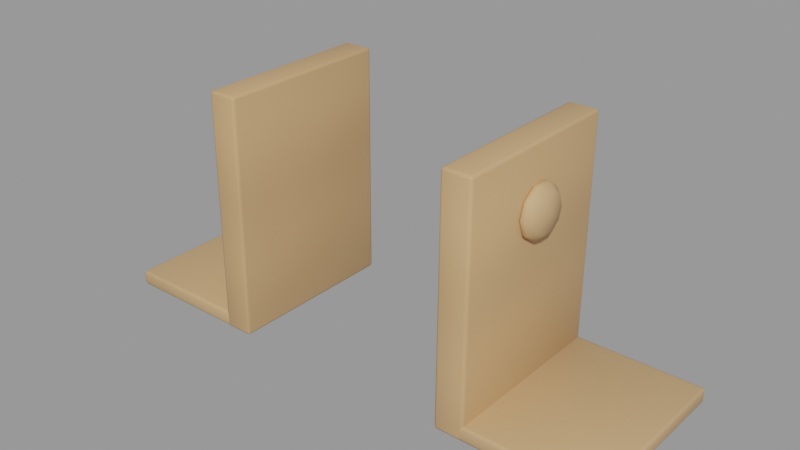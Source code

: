 # Source: bookend_wood.blend  (saved by Blender 3.4.6; exported with 4.5.12 LTS)
import bpy
from mathutils import Matrix  # noqa: F401  (used for matrix-valued properties, if any)

bpy.ops.wm.read_factory_settings(use_empty=True)
scene = bpy.context.scene
scene.name = 'Scene'

# ---- collections
col_buchst_tzen_aus_holz = bpy.data.collections.new('Buchstützen aus Holz'); scene.collection.children.link(col_buchst_tzen_aus_holz)

# ---- materials (node trees are filled in below, after node groups)
mat_wood = bpy.data.materials.new('wood')
mat_wood.use_transparent_shadow = False

# ---- node groups
ng_auto_smooth = bpy.data.node_groups.new('Auto Smooth', 'GeometryNodeTree')
_s = ng_auto_smooth.interface.new_socket(name='Geometry', in_out='OUTPUT', socket_type='NodeSocketGeometry')
_s = ng_auto_smooth.interface.new_socket(name='Geometry', in_out='INPUT', socket_type='NodeSocketGeometry')
_s = ng_auto_smooth.interface.new_socket(name='Angle', in_out='INPUT', socket_type='NodeSocketFloat')
_s.subtype = 'ANGLE'
_s.min_value = 0.0
_s.max_value = 3.142
ng_auto_smooth.is_modifier = True
_N = ng_auto_smooth.nodes; _L = ng_auto_smooth.links
n0 = _N.new('NodeGroupOutput'); n0.name = 'Group Output'; n0.location = (480, -100)
n1 = _N.new('NodeGroupInput'); n1.name = 'Group Input'; n1.location = (-420, -300)
n2 = _N.new('NodeGroupInput'); n2.name = 'Group Input.001'; n2.location = (-60, -100)
n3 = _N.new('GeometryNodeSetShadeSmooth'); n3.name = 'Set Shade Smooth'; n3.location = (120, -100)
n3.domain = 'EDGE'
n4 = _N.new('GeometryNodeSetShadeSmooth'); n4.name = 'Set Shade Smooth.001'; n4.location = (300, -100)
n5 = _N.new('GeometryNodeInputMeshEdgeAngle'); n5.name = 'Edge Angle'; n5.location = (-420, -220)
n6 = _N.new('GeometryNodeInputEdgeSmooth'); n6.name = 'Is Edge Smooth'; n6.location = (-60, -160)
n7 = _N.new('GeometryNodeInputShadeSmooth'); n7.name = 'Is Face Smooth'; n7.location = (-240, -340)
n8 = _N.new('FunctionNodeBooleanMath'); n8.name = 'Boolean Math'; n8.location = (-60, -220)
n9 = _N.new('FunctionNodeCompare'); n9.name = 'Compare'; n9.location = (-240, -180)
n9.operation = 'LESS_EQUAL'
_L.new(n5.outputs[0], n9.inputs[0])
_L.new(n4.outputs[0], n0.inputs[0])
_L.new(n1.outputs[1], n9.inputs[1])
_L.new(n9.outputs[0], n8.inputs[0])
_L.new(n7.outputs[0], n8.inputs[1])
_L.new(n2.outputs[0], n3.inputs[0])
_L.new(n6.outputs[0], n3.inputs[1])
_L.new(n3.outputs[0], n4.inputs[0])
_L.new(n8.outputs[0], n3.inputs[2])
n0.is_active_output = True

# ---- material node trees
mat_wood.use_nodes = True; mat_wood.node_tree.nodes.clear()
_N = mat_wood.node_tree.nodes; _L = mat_wood.node_tree.links
n0 = _N.new('ShaderNodeBsdfPrincipled'); n0.name = 'Principled BSDF'; n0.location = (10, 300)
n0.distribution = 'GGX'
n0.subsurface_method = 'RANDOM_WALK_SKIN'
n0.inputs[2].default_value = 0.62
n0.inputs[3].default_value = 1.45
n0.inputs[13].default_value = 0.3
n0.inputs[27].default_value = (0.0, 0.0, 0.0, 1.0)
n0.inputs[28].default_value = 1.0
n1 = _N.new('ShaderNodeOutputMaterial'); n1.name = 'Material Output'; n1.location = (300, 300)
n2 = _N.new('ShaderNodeTexCoord'); n2.name = 'Texture Coordinate'; n2.location = (0, 0)
n3 = _N.new('ShaderNodeRGB'); n3.name = 'RGB'; n3.location = (0, 0)
n3.outputs[0].default_value = (0.6038, 0.3672, 0.1789, 1.0)
n4 = _N.new('ShaderNodeAttribute'); n4.name = 'Attribute'; n4.location = (0, 0)
n4.attribute_name = 'tint'
n5 = _N.new('ShaderNodeMixRGB'); n5.name = 'Mix (Legacy)'; n5.location = (0, 0)
n5.blend_type = 'MULTIPLY'
n5.inputs[0].default_value = 1.0
n6 = _N.new('ShaderNodeTexNoise'); n6.name = 'Noise Texture'; n6.location = (0, 0)
n6.inputs[2].default_value = 4.0
n6.inputs[3].default_value = 4.0
n7 = _N.new('ShaderNodeMapRange'); n7.name = 'Map Range'; n7.location = (0, 0)
n7.inputs[1].default_value = 0.3
n7.inputs[2].default_value = 0.7
n7.inputs[3].default_value = 0.93
n7.inputs[4].default_value = 1.07
n8 = _N.new('ShaderNodeHueSaturation'); n8.name = 'Hue Saturation Value'; n8.location = (0, 0)
n9 = _N.new('ShaderNodeTexWave'); n9.name = 'Wave Texture'; n9.location = (0, 0)
n9.bands_direction = 'Z'
n9.inputs[1].default_value = 3.5
n9.inputs[2].default_value = 3.0
n10 = _N.new('ShaderNodeMapRange'); n10.name = 'Map Range.001'; n10.location = (0, 0)
n10.inputs[3].default_value = 0.92
n11 = _N.new('ShaderNodeHueSaturation'); n11.name = 'Hue Saturation Value.001'; n11.location = (0, 0)
_L.new(n0.outputs[0], n1.inputs[0])
_L.new(n3.outputs[0], n5.inputs[1])
_L.new(n4.outputs[0], n5.inputs[2])
_L.new(n2.outputs[3], n6.inputs[0])
_L.new(n6.outputs[0], n7.inputs[0])
_L.new(n5.outputs[0], n8.inputs[4])
_L.new(n7.outputs[0], n8.inputs[2])
_L.new(n2.outputs[3], n9.inputs[0])
_L.new(n9.outputs[1], n10.inputs[0])
_L.new(n8.outputs[0], n11.inputs[4])
_L.new(n10.outputs[0], n11.inputs[2])
_L.new(n11.outputs[0], n0.inputs[0])
n1.is_active_output = True

# ---- meshes
me_buchst_tze = bpy.data.meshes.new('Buchstütze')
me_buchst_tze.from_pydata([(-0.1794, -0.05907, -0.0004169), (-0.1796, 0.06045, -0.0003376), (-0.1795, 0.06042, 0.009728), (-0.1793, -0.0591, 0.009644), (-0.07976, -0.05938, 5.997e-05), (-0.07966, -0.05939, 0.01014), (-0.07973, 0.06077, 0.01001), (-0.07978, 0.06079, -7.581e-05), (-0.09465, -0.05958, -4.572e-05), (-0.09483, 0.06052, 2.039e-05), (-0.09389, 0.05992, 0.1614), (-0.09355, -0.05993, 0.1615), (-0.07472, -0.05968, 2.901e-05), (-0.07366, -0.05993, 0.1616), (-0.074, 0.05994, 0.1615), (-0.0749, 0.06052, 9.466e-05), (-0.09223, 0.0003112, 0.1211), (-0.09307, -0.0159, 0.1211), (-0.09303, -0.01286, 0.1306), (-0.09303, -0.004805, 0.1366), (-0.09306, 0.005204, 0.1366), (-0.09313, 0.01334, 0.1307), (-0.09319, 0.0165, 0.1211), (-0.09323, 0.01347, 0.1115), (-0.09323, 0.005415, 0.1055), (-0.09319, -0.004596, 0.1055), (-0.09313, -0.01274, 0.1115), (-0.09665, -0.0177, 0.121), (-0.0966, -0.01433, 0.1317), (-0.0966, -0.005377, 0.1383), (-0.09664, 0.005743, 0.1383), (-0.09671, 0.01478, 0.1317), (-0.09678, 0.01829, 0.1211), (-0.09682, 0.01493, 0.1104), (-0.09682, 0.00598, 0.1038), (-0.09678, -0.005143, 0.1038), (-0.09672, -0.01419, 0.1104), (-0.102, -0.0123, 0.121), (-0.102, -0.009942, 0.1285), (-0.102, -0.003675, 0.1331), (-0.102, 0.004109, 0.1331), (-0.1021, 0.01044, 0.1285), (-0.1021, 0.01289, 0.121), (-0.1022, 0.01054, 0.1136), (-0.1022, 0.004278, 0.1089), (-0.1021, -0.003507, 0.1089), (-0.1021, -0.009839, 0.1135), (-0.1039, 0.0003032, 0.121)], [], [(0, 3, 2, 1), (4, 7, 6, 5), (0, 4, 5, 3), (1, 2, 6, 7), (0, 1, 7, 4), (3, 5, 6, 2), (8, 11, 10, 9), (12, 15, 14, 13), (8, 12, 13, 11), (9, 10, 14, 15), (8, 9, 15, 12), (11, 13, 14, 10), (16, 18, 17), (16, 19, 18), (16, 20, 19), (16, 21, 20), (16, 22, 21), (16, 23, 22), (16, 24, 23), (16, 25, 24), (16, 26, 25), (16, 17, 26), (17, 18, 28, 27), (18, 19, 29, 28), (19, 20, 30, 29), (20, 21, 31, 30), (21, 22, 32, 31), (22, 23, 33, 32), (23, 24, 34, 33), (24, 25, 35, 34), (25, 26, 36, 35), (26, 17, 27, 36), (27, 28, 38, 37), (28, 29, 39, 38), (29, 30, 40, 39), (30, 31, 41, 40), (31, 32, 42, 41), (32, 33, 43, 42), (33, 34, 44, 43), (34, 35, 45, 44), (35, 36, 46, 45), (36, 27, 37, 46), (37, 38, 47), (38, 39, 47), (39, 40, 47), (40, 41, 47), (41, 42, 47), (42, 43, 47), (43, 44, 47), (44, 45, 47), (45, 46, 47), (46, 37, 47)])
me_buchst_tze.polygons.foreach_set('use_smooth', [True] * 52)
_ca = me_buchst_tze.color_attributes.new('tint', 'FLOAT_COLOR', 'POINT')
_ca.data.foreach_set('color', [1.039, 1.033, 1.027, 1.0, 1.039, 1.033, 1.027, 1.0, 1.039, 1.033, 1.027, 1.0, 1.039, 1.033, 1.027, 1.0, 1.039, 1.033, 1.027, 1.0, 1.039, 1.033, 1.027, 1.0, 1.039, 1.033, 1.027, 1.0, 1.039, 1.033, 1.027, 1.0, 0.9905, 0.9683, 0.946, 1.0, 0.9905, 0.9683, 0.946, 1.0, 0.9905, 0.9683, 0.946, 1.0, 0.9905, 0.9683, 0.946, 1.0, 0.9905, 0.9683, 0.946, 1.0, 0.9905, 0.9683, 0.946, 1.0, 0.9905, 0.9683, 0.946, 1.0, 0.9905, 0.9683, 0.946, 1.0, 0.9868, 0.9646, 0.9425, 1.0, 0.9868, 0.9646, 0.9425, 1.0, 0.9868, 0.9646, 0.9425, 1.0, 0.9868, 0.9646, 0.9425, 1.0, 0.9868, 0.9646, 0.9425, 1.0, 0.9868, 0.9646, 0.9425, 1.0, 0.9868, 0.9646, 0.9425, 1.0, 0.9868, 0.9646, 0.9425, 1.0, 0.9868, 0.9646, 0.9425, 1.0, 0.9868, 0.9646, 0.9425, 1.0, 0.9868, 0.9646, 0.9425, 1.0, 0.9868, 0.9646, 0.9425, 1.0, 0.9868, 0.9646, 0.9425, 1.0, 0.9868, 0.9646, 0.9425, 1.0, 0.9868, 0.9646, 0.9425, 1.0, 0.9868, 0.9646, 0.9425, 1.0, 0.9868, 0.9646, 0.9425, 1.0, 0.9868, 0.9646, 0.9425, 1.0, 0.9868, 0.9646, 0.9425, 1.0, 0.9868, 0.9646, 0.9425, 1.0, 0.9868, 0.9646, 0.9425, 1.0, 0.9868, 0.9646, 0.9425, 1.0, 0.9868, 0.9646, 0.9425, 1.0, 0.9868, 0.9646, 0.9425, 1.0, 0.9868, 0.9646, 0.9425, 1.0, 0.9868, 0.9646, 0.9425, 1.0, 0.9868, 0.9646, 0.9425, 1.0, 0.9868, 0.9646, 0.9425, 1.0, 0.9868, 0.9646, 0.9425, 1.0, 0.9868, 0.9646, 0.9425, 1.0, 0.9868, 0.9646, 0.9425, 1.0, 0.9868, 0.9646, 0.9425, 1.0])
me_buchst_tze.materials.append(mat_wood)
me_buchst_tze.update()
me_buchst_tze_001 = bpy.data.meshes.new('Buchstütze.001')
me_buchst_tze_001.from_pydata([(0.08027, -0.05987, 0.0005601), (0.08039, 0.06056, 0.0006257), (0.08045, 0.06055, 0.01068), (0.08036, -0.05985, 0.01061), (0.1802, -0.05975, 0.0002486), (0.1803, -0.05976, 0.01026), (0.1805, 0.06042, 0.01055), (0.1804, 0.06044, 0.00053), (0.07495, -0.05994, 0.000625), (0.07515, 0.06053, 0.0005695), (0.07581, 0.06041, 0.1614), (0.07596, -0.05966, 0.1615), (0.09494, -0.0599, 0.0006123), (0.09597, -0.0596, 0.1614), (0.09584, 0.06046, 0.1614), (0.09518, 0.06053, 0.0006034), (0.09423, 0.0003267, 0.1212), (0.09512, 0.01654, 0.1212), (0.09515, 0.01343, 0.1308), (0.09518, 0.005313, 0.1367), (0.0952, -0.004709, 0.1367), (0.09519, -0.01281, 0.1308), (0.09515, -0.0159, 0.1212), (0.09511, -0.0128, 0.1116), (0.09508, -0.004676, 0.1057), (0.09507, 0.005355, 0.1058), (0.09509, 0.01346, 0.1117), (0.09872, 0.01834, 0.1212), (0.09876, 0.01488, 0.1318), (0.0988, 0.005866, 0.1384), (0.09881, -0.005269, 0.1384), (0.0988, -0.01427, 0.1318), (0.09876, -0.01771, 0.1212), (0.09872, -0.01426, 0.1106), (0.09868, -0.005234, 0.104), (0.09867, 0.005911, 0.104), (0.09869, 0.01492, 0.1106), (0.1041, 0.01294, 0.1212), (0.1042, 0.01052, 0.1286), (0.1042, 0.004205, 0.1332), (0.1042, -0.003591, 0.1332), (0.1042, -0.009894, 0.1286), (0.1042, -0.0123, 0.1212), (0.1041, -0.009882, 0.1137), (0.1041, -0.003568, 0.1092), (0.1041, 0.004232, 0.1092), (0.1041, 0.01054, 0.1138), (0.106, 0.0003223, 0.1212)], [], [(0, 3, 2, 1), (4, 7, 6, 5), (0, 4, 5, 3), (1, 2, 6, 7), (0, 1, 7, 4), (3, 5, 6, 2), (8, 11, 10, 9), (12, 15, 14, 13), (8, 12, 13, 11), (9, 10, 14, 15), (8, 9, 15, 12), (11, 13, 14, 10), (16, 18, 17), (16, 19, 18), (16, 20, 19), (16, 21, 20), (16, 22, 21), (16, 23, 22), (16, 24, 23), (16, 25, 24), (16, 26, 25), (16, 17, 26), (17, 18, 28, 27), (18, 19, 29, 28), (19, 20, 30, 29), (20, 21, 31, 30), (21, 22, 32, 31), (22, 23, 33, 32), (23, 24, 34, 33), (24, 25, 35, 34), (25, 26, 36, 35), (26, 17, 27, 36), (27, 28, 38, 37), (28, 29, 39, 38), (29, 30, 40, 39), (30, 31, 41, 40), (31, 32, 42, 41), (32, 33, 43, 42), (33, 34, 44, 43), (34, 35, 45, 44), (35, 36, 46, 45), (36, 27, 37, 46), (37, 38, 47), (38, 39, 47), (39, 40, 47), (40, 41, 47), (41, 42, 47), (42, 43, 47), (43, 44, 47), (44, 45, 47), (45, 46, 47), (46, 37, 47)])
me_buchst_tze_001.polygons.foreach_set('use_smooth', [True] * 52)
_ca = me_buchst_tze_001.color_attributes.new('tint', 'FLOAT_COLOR', 'POINT')
_ca.data.foreach_set('color', [1.011, 1.027, 1.044, 1.0, 1.011, 1.027, 1.044, 1.0, 1.011, 1.027, 1.044, 1.0, 1.011, 1.027, 1.044, 1.0, 1.011, 1.027, 1.044, 1.0, 1.011, 1.027, 1.044, 1.0, 1.011, 1.027, 1.044, 1.0, 1.011, 1.027, 1.044, 1.0, 1.024, 1.008, 0.9919, 1.0, 1.024, 1.008, 0.9919, 1.0, 1.024, 1.008, 0.9919, 1.0, 1.024, 1.008, 0.9919, 1.0, 1.024, 1.008, 0.9919, 1.0, 1.024, 1.008, 0.9919, 1.0, 1.024, 1.008, 0.9919, 1.0, 1.024, 1.008, 0.9919, 1.0, 0.9451, 0.9615, 0.9779, 1.0, 0.9451, 0.9615, 0.9779, 1.0, 0.9451, 0.9615, 0.9779, 1.0, 0.9451, 0.9615, 0.9779, 1.0, 0.9451, 0.9615, 0.9779, 1.0, 0.9451, 0.9615, 0.9779, 1.0, 0.9451, 0.9615, 0.9779, 1.0, 0.9451, 0.9615, 0.9779, 1.0, 0.9451, 0.9615, 0.9779, 1.0, 0.9451, 0.9615, 0.9779, 1.0, 0.9451, 0.9615, 0.9779, 1.0, 0.9451, 0.9615, 0.9779, 1.0, 0.9451, 0.9615, 0.9779, 1.0, 0.9451, 0.9615, 0.9779, 1.0, 0.9451, 0.9615, 0.9779, 1.0, 0.9451, 0.9615, 0.9779, 1.0, 0.9451, 0.9615, 0.9779, 1.0, 0.9451, 0.9615, 0.9779, 1.0, 0.9451, 0.9615, 0.9779, 1.0, 0.9451, 0.9615, 0.9779, 1.0, 0.9451, 0.9615, 0.9779, 1.0, 0.9451, 0.9615, 0.9779, 1.0, 0.9451, 0.9615, 0.9779, 1.0, 0.9451, 0.9615, 0.9779, 1.0, 0.9451, 0.9615, 0.9779, 1.0, 0.9451, 0.9615, 0.9779, 1.0, 0.9451, 0.9615, 0.9779, 1.0, 0.9451, 0.9615, 0.9779, 1.0, 0.9451, 0.9615, 0.9779, 1.0, 0.9451, 0.9615, 0.9779, 1.0, 0.9451, 0.9615, 0.9779, 1.0, 0.9451, 0.9615, 0.9779, 1.0])
me_buchst_tze_001.materials.append(mat_wood)
me_buchst_tze_001.update()

# ---- objects
ob_buchst_tze = bpy.data.objects.new('Buchstütze', me_buchst_tze)
ob_buchst_tze_001 = bpy.data.objects.new('Buchstütze.001', me_buchst_tze_001)

# ---- transforms, parenting, visibility, modifiers, constraints
ob_buchst_tze.location = (0.0, 0.0, 0.0)
_m = ob_buchst_tze.modifiers.new('Weiche Kanten', 'BEVEL')
_m.width = 0.0064
_m.width_pct = 0.0064
_m.segments = 2
_m.angle_limit = 0.6981
_m = ob_buchst_tze.modifiers.new('Auto Smooth', 'NODES')
_m.node_group = ng_auto_smooth
_gi = [s.identifier for s in ng_auto_smooth.interface.items_tree if s.item_type == 'SOCKET' and s.in_out == 'INPUT']
_m[_gi[1]] = 0.8727  # 'Angle'
ob_buchst_tze_001.location = (0.0, 0.0, 0.0)
_m = ob_buchst_tze_001.modifiers.new('Weiche Kanten', 'BEVEL')
_m.width = 0.0064
_m.width_pct = 0.0064
_m.segments = 2
_m.angle_limit = 0.6981
_m = ob_buchst_tze_001.modifiers.new('Auto Smooth', 'NODES')
_m.node_group = ng_auto_smooth
_gi = [s.identifier for s in ng_auto_smooth.interface.items_tree if s.item_type == 'SOCKET' and s.in_out == 'INPUT']
_m[_gi[1]] = 0.8727  # 'Angle'

# ---- collection membership
col_buchst_tzen_aus_holz.objects.link(ob_buchst_tze)
col_buchst_tzen_aus_holz.objects.link(ob_buchst_tze_001)

# ---- scene / render settings (as saved in the file)
scene.frame_start = 1; scene.frame_end = 250; scene.frame_set(1)
scene.render.engine = 'BLENDER_EEVEE_NEXT'
scene.cycles.sampling_pattern = 'TABULATED_SOBOL'
scene.cycles.use_light_tree = False
scene.view_settings.view_transform = 'Filmic'
bpy.context.view_layer.update()

# ---- added for rendering (the .blend has no active camera and no usable light): camera, sun + grey world if the file has none
cam_auto = bpy.data.cameras.new('AutoCamera')
cam_auto.lens = 50.0
cam_auto.sensor_width = 36.0
cam_auto.clip_end = 1000.0
ob_auto_camera = bpy.data.objects.new('AutoCamera', cam_auto)
scene.collection.objects.link(ob_auto_camera)
ob_auto_camera.location = (0.382452, -0.457971, 0.386172)
ob_auto_camera.rotation_euler = (1.09748, -7.21219e-08, 0.694738)
scene.camera = ob_auto_camera
light_auto_sun = bpy.data.lights.new('AutoSun', 'SUN')
light_auto_sun.energy = 3.0
light_auto_sun.angle = 0.0523599
ob_auto_sun = bpy.data.objects.new('AutoSun', light_auto_sun)
scene.collection.objects.link(ob_auto_sun)
ob_auto_sun.rotation_euler = (0.872665, 0.174533, 0.523599)
if scene.world is None:
    world_auto = bpy.data.worlds.new('AutoWorld')
    world_auto.color = (0.3, 0.3, 0.3)
    scene.world = world_auto
bpy.context.view_layer.update()
